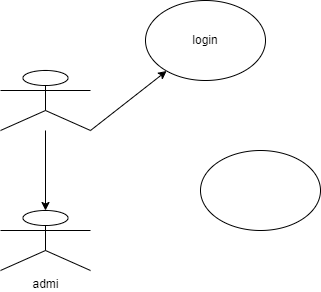

The diagram above was exported from draw.io. Its source (the exported page's mxGraphModel, read from the mxfile embedded in the PNG):
<mxGraphModel dx="880" dy="468" grid="1" gridSize="10" guides="1" tooltips="1" connect="1" arrows="1" fold="1" page="1" pageScale="1" pageWidth="850" pageHeight="1100" math="0" shadow="0">
  <root>
    <mxCell id="0" />
    <mxCell id="1" parent="0" />
    <mxCell id="Sh8RjViCCL3mzblAaLqr-5" value="" style="edgeStyle=orthogonalEdgeStyle;rounded=0;orthogonalLoop=1;jettySize=auto;html=1;" edge="1" parent="1" source="Sh8RjViCCL3mzblAaLqr-2" target="Sh8RjViCCL3mzblAaLqr-4">
      <mxGeometry relative="1" as="geometry" />
    </mxCell>
    <mxCell id="Sh8RjViCCL3mzblAaLqr-2" value="" style="shape=umlActor;verticalLabelPosition=bottom;verticalAlign=top;html=1;outlineConnect=0;" vertex="1" parent="1">
      <mxGeometry x="220" y="140" width="90" height="60" as="geometry" />
    </mxCell>
    <mxCell id="Sh8RjViCCL3mzblAaLqr-4" value="admi" style="shape=umlActor;verticalLabelPosition=bottom;verticalAlign=top;html=1;outlineConnect=0;" vertex="1" parent="1">
      <mxGeometry x="220" y="280" width="90" height="60" as="geometry" />
    </mxCell>
    <mxCell id="Sh8RjViCCL3mzblAaLqr-6" value="login" style="ellipse;whiteSpace=wrap;html=1;" vertex="1" parent="1">
      <mxGeometry x="365" y="70" width="120" height="80" as="geometry" />
    </mxCell>
    <mxCell id="Sh8RjViCCL3mzblAaLqr-7" value="" style="ellipse;whiteSpace=wrap;html=1;" vertex="1" parent="1">
      <mxGeometry x="420" y="220" width="120" height="80" as="geometry" />
    </mxCell>
    <mxCell id="Sh8RjViCCL3mzblAaLqr-9" value="" style="endArrow=classic;html=1;rounded=0;exitX=1;exitY=1;exitDx=0;exitDy=0;exitPerimeter=0;" edge="1" parent="1" source="Sh8RjViCCL3mzblAaLqr-2" target="Sh8RjViCCL3mzblAaLqr-6">
      <mxGeometry width="50" height="50" relative="1" as="geometry">
        <mxPoint x="400" y="270" as="sourcePoint" />
        <mxPoint x="450" y="220" as="targetPoint" />
      </mxGeometry>
    </mxCell>
  </root>
</mxGraphModel>